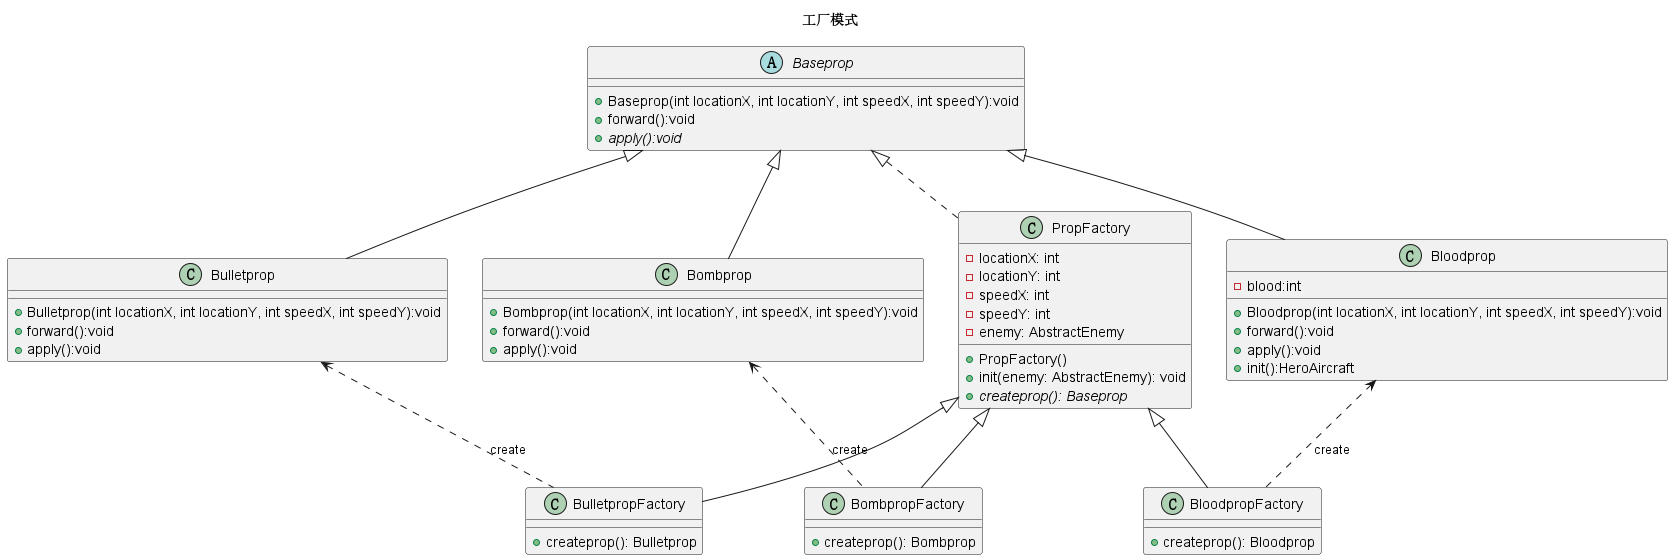

The diagram above was rendered by PlantUML. Its source (embedded in the PNG):
@startuml
'https://plantuml.com/class-diagram
title 工厂模式
'class HeroAircraft {
'    - shootNum:int
'    - power:int
'    - direction:int
'    -{static}instance:HeroAircraft
'    - HeroAircraft(int locationX, int locationY, int speedX, int speedY, int hp)
'    + forward():void
'    + shoot():List<BaseBullet>
'    +getinstance(int locationX, int locationY, int speedX, int speedY, int hp);
'}


class PropFactory {
    - locationX: int
    - locationY: int
    - speedX: int
    - speedY: int
    - enemy: AbstractEnemy

    + PropFactory()
    + init(enemy: AbstractEnemy): void
    {abstract} + createprop(): Baseprop
}
class BulletpropFactory {
    + createprop(): Bulletprop
}
class BloodpropFactory {
    + createprop(): Bloodprop
}
class BombpropFactory {
    + createprop(): Bombprop
}
abstract class Baseprop {
+Baseprop(int locationX, int locationY, int speedX, int speedY):void
+forward():void
+{abstract}apply():void
}


class Bloodprop {
- blood:int
+Bloodprop(int locationX, int locationY, int speedX, int speedY):void
+forward():void
+apply():void
+init():HeroAircraft
}

class  Bombprop {
+ Bombprop(int locationX, int locationY, int speedX, int speedY):void
+forward():void
+apply():void
}


class  Bulletprop  {
+  Bulletprop(int locationX, int locationY, int speedX, int speedY):void
+forward():void
+apply():void
}

PropFactory <|-- BulletpropFactory
PropFactory <|-- BombpropFactory
PropFactory <|-- BloodpropFactory
Baseprop <|.. PropFactory
Baseprop <|-- Bulletprop
Baseprop <|-- Bombprop
Baseprop <|-- Bloodprop
Bloodprop <.. BloodpropFactory:create
Bombprop <.. BombpropFactory:create
Bulletprop <.. BulletpropFactory:create








@enduml